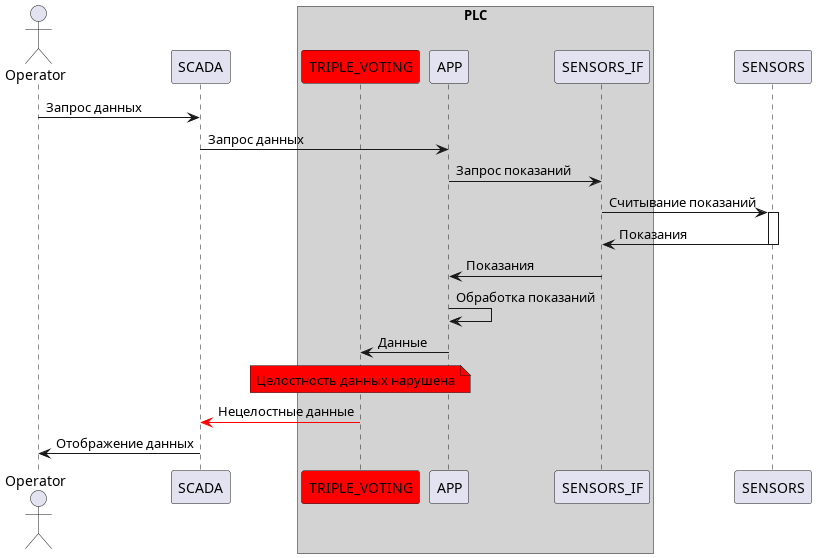

The diagram above was rendered by PlantUML. Its source (embedded in the PNG):
@startuml solution
actor       Operator as o
participant SCADA as scada

box "PLC" #LightGray    
    participant TRIPLE_VOTING as tv #Red
    participant APP as app
    participant SENSORS_IF as sif   
    
endbox
participant SENSORS as sensors


o -> scada: Запрос данных
scada -> app: Запрос данных
app -> sif: Запрос показаний
sif -> sensors: Считывание показаний

activate sensors
sensors -> sif: Показания
deactivate sensors

sif -> app: Показания
app -> app: Обработка показаний
app -> tv: Данные
note over tv #Red: Целостность данных нарушена
tv -[#Red]> scada : Нецелостные данные
scada -> o: Отображение данных

@enduml